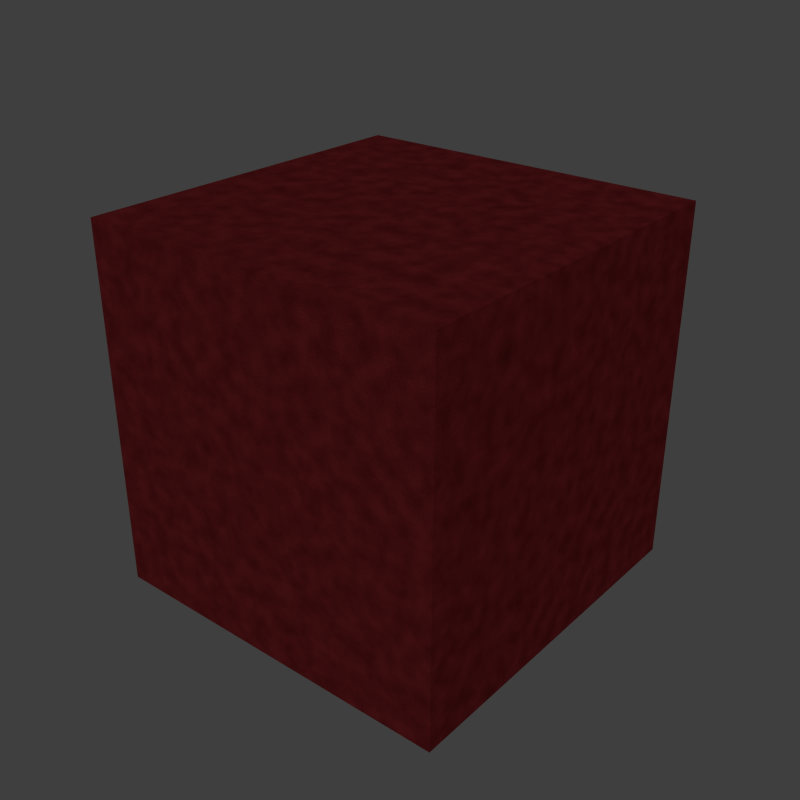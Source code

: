 # Source: rough_paint_red.blend  (saved by Blender 2.70.0; exported with 4.5.12 LTS)
import bpy
from mathutils import Matrix  # noqa: F401  (used for matrix-valued properties, if any)

bpy.ops.wm.read_factory_settings(use_empty=True)
scene = bpy.context.scene
scene.name = 'Scene'

# ---- collections
col_collection_1 = bpy.data.collections.new('Collection 1'); scene.collection.children.link(col_collection_1)

# ---- materials (node trees are filled in below, after node groups)
mat_roughred = bpy.data.materials.new('RoughRed')
mat_roughred.alpha_threshold = 0.0
mat_roughred.diffuse_color = (0.1144, 0.0, 0.002428, 1.0)
mat_roughred.roughness = 0.5
mat_roughred.line_color = (0.0, 0.0, 0.0, 1.0)

# ---- material node trees
mat_roughred.use_nodes = True; mat_roughred.node_tree.nodes.clear()
_N = mat_roughred.node_tree.nodes; _L = mat_roughred.node_tree.links
n0 = _N.new('ShaderNodeTexCoord'); n0.name = 'Texture Coordinate.001'; n0.location = (-453, -262)
n1 = _N.new('ShaderNodeMixShader'); n1.name = 'Mix Shader.001'; n1.location = (356, -60)
n2 = _N.new('ShaderNodeBsdfDiffuse'); n2.name = 'Diffuse BSDF.001'; n2.location = (192, -59)
n3 = _N.new('ShaderNodeBsdfAnisotropic'); n3.name = 'Glossy BSDF.001'; n3.location = (188, -187)
n3.distribution = 'BECKMANN'
n3.inputs[1].default_value = 0.4472
n4 = _N.new('ShaderNodeBump'); n4.name = 'Bump'; n4.location = (-16, -289)
n4.inputs[1].default_value = 0.003
n4.inputs[2].default_value = 1.0
n5 = _N.new('ShaderNodeTexNoise'); n5.name = 'Noise Texture.002'; n5.location = (-287, -303)
n5.inputs[2].default_value = 100.0
n6 = _N.new('ShaderNodeTexNoise'); n6.name = 'Noise Texture.001'; n6.location = (-283, -118)
n6.inputs[2].default_value = 10.0
n7 = _N.new('ShaderNodeOutputMaterial'); n7.name = 'Material Output.001'; n7.location = (528, -65)
n8 = _N.new('ShaderNodeValToRGB'); n8.name = 'ColorRamp'; n8.location = (-114, -70)
while len(n8.color_ramp.elements) > 1: n8.color_ramp.elements.remove(n8.color_ramp.elements[-1])
n8.color_ramp.elements[0].position = 0.0; n8.color_ramp.elements[0].color = (0.04971, 0.004391, 0.004777, 1.0)
_e = n8.color_ramp.elements.new(1.0); _e.color = (0.1756, 0.01724, 0.01977, 1.0)
_L.new(n3.outputs[0], n1.inputs[2])
_L.new(n2.outputs[0], n1.inputs[1])
_L.new(n8.outputs[0], n3.inputs[0])
_L.new(n1.outputs[0], n7.inputs[0])
_L.new(n8.outputs[0], n2.inputs[0])
_L.new(n6.outputs[0], n8.inputs[0])
_L.new(n5.outputs[0], n4.inputs[3])
_L.new(n4.outputs[0], n2.inputs[2])
_L.new(n4.outputs[0], n3.inputs[4])
_L.new(n0.outputs[3], n5.inputs[0])
_L.new(n0.outputs[3], n6.inputs[0])
n7.is_active_output = True

# ---- world
world_world = bpy.data.worlds.new('World'); scene.world = world_world
world_world.cycles.sampling_method = 'MANUAL'
world_world.cycles.sample_map_resolution = 256

# ---- meshes
me_cube = bpy.data.meshes.new('Cube')
me_cube.from_pydata([(-1.0, -1.0, -1.0), (-1.0, 1.0, -1.0), (1.0, 1.0, -1.0), (1.0, -1.0, -1.0), (-1.0, -1.0, 1.0), (-1.0, 1.0, 1.0), (1.0, 1.0, 1.0), (1.0, -1.0, 1.0)], [], [(4, 5, 1, 0), (5, 6, 2, 1), (6, 7, 3, 2), (7, 4, 0, 3), (0, 1, 2, 3), (7, 6, 5, 4)])
_uv = me_cube.uv_layers.new(name='UVMap')
_uv.uv.foreach_set('vector', [0.8952, 0.5524, 0.5, 0.5524, 0.5, 0.1572, 0.8952, 0.1572, 0.5, 0.9476, 0.1048, 0.9476, 0.1048, 0.5524, 0.5, 0.5524, 0.1048, 0.5524, 0.1048, 0.1572, 0.5, 0.1572, 0.5, 0.5524, 0.5, 0.9476, 0.5, 0.5524, 0.8952, 0.5524, 0.8952, 0.9476, 0.5, 1.343, 0.1048, 1.343, 0.1048, 0.9476, 0.5, 0.9476, 0.5, 0.9476, 0.8952, 0.9476, 0.8952, 1.343, 0.5, 1.343])
me_cube.materials.append(mat_roughred)
me_cube.use_remesh_preserve_volume = False
me_cube.use_remesh_preserve_attributes = False
me_cube.use_mirror_vertex_groups = False
me_cube.update()

# ---- objects
ob_cube = bpy.data.objects.new('Cube', me_cube)
ob_sun = bpy.data.objects.new('Sun', None)
ob_cam = bpy.data.objects.new('Cam', None)

# ---- transforms, parenting, visibility, modifiers, constraints
ob_cube.location = (0.0, 0.0, 1.68)
ob_cube.lineart.crease_threshold = 0.0
ob_sun.location = (0.0, 0.0, 0.0)
ob_cam.location = (0.0, 0.0, 0.0)

# ---- collection membership
col_collection_1.objects.link(ob_cube)
col_collection_1.objects.link(ob_sun)
col_collection_1.objects.link(ob_cam)

# ---- scene / render settings (as saved in the file)
scene.camera = ob_cam
scene.frame_start = 0; scene.frame_end = 18; scene.frame_set(0)
scene.render.engine = 'CYCLES'
scene.render.image_settings.compression = 100
scene.render.resolution_x = 256
scene.render.resolution_y = 256
scene.render.dither_intensity = 0.0
scene.render.film_transparent = True
scene.render.border_max_y = 0.319
scene.cycles.use_denoising = False
scene.cycles.samples = 100
scene.cycles.sampling_pattern = 'TABULATED_SOBOL'
scene.cycles.light_sampling_threshold = 0.0
scene.cycles.use_adaptive_sampling = False
scene.cycles.use_light_tree = False
scene.cycles.blur_glossy = 0.0
scene.cycles.volume_bounces = 1
scene.cycles.pixel_filter_type = 'GAUSSIAN'
scene.cycles.sample_clamp_indirect = 0.0
scene.view_settings.view_transform = 'Standard'
bpy.context.view_layer.update()

# ---- added for rendering (the .blend has no active camera and no usable light): camera, sun
cam_auto = bpy.data.cameras.new('AutoCamera')
cam_auto.lens = 50.0
cam_auto.sensor_width = 36.0
cam_auto.clip_end = 1000.0
ob_auto_camera = bpy.data.objects.new('AutoCamera', cam_auto)
scene.collection.objects.link(ob_auto_camera)
ob_auto_camera.location = (3.20507, -3.84609, 4.24425)
ob_auto_camera.rotation_euler = (1.09748, -7.21219e-08, 0.694738)
scene.camera = ob_auto_camera
light_auto_sun = bpy.data.lights.new('AutoSun', 'SUN')
light_auto_sun.energy = 3.0
light_auto_sun.angle = 0.0523599
ob_auto_sun = bpy.data.objects.new('AutoSun', light_auto_sun)
scene.collection.objects.link(ob_auto_sun)
ob_auto_sun.rotation_euler = (0.872665, 0.174533, 0.523599)
bpy.context.view_layer.update()

